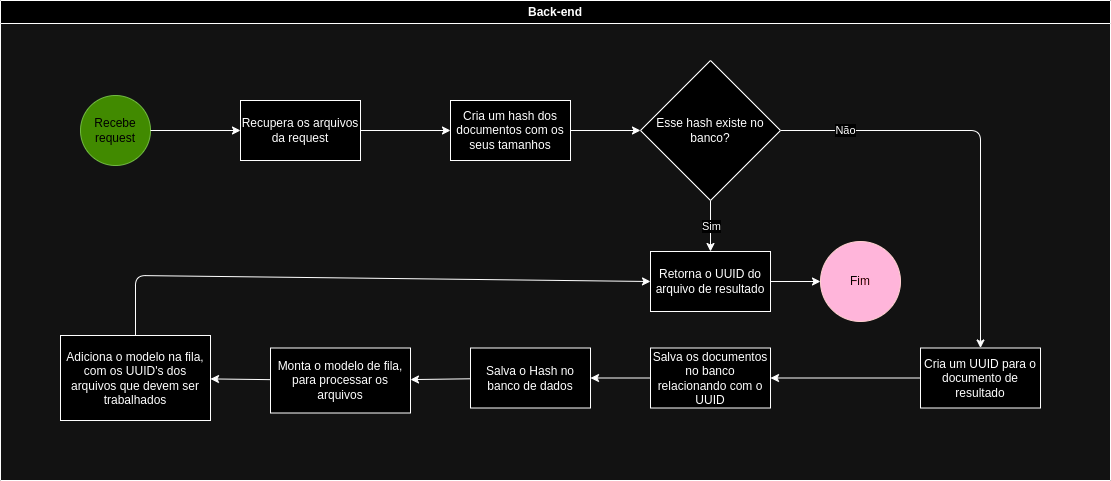

The diagram above was exported from draw.io. Its source (the exported page's mxGraphModel, read from the mxfile embedded in the PNG):
<mxGraphModel dx="5008" dy="3047" grid="1" gridSize="10" guides="1" tooltips="1" connect="1" arrows="1" fold="1" page="1" pageScale="1" pageWidth="827" pageHeight="1169" background="none" math="0" shadow="0">
  <root>
    <mxCell id="0" />
    <mxCell id="1" parent="0" />
    <mxCell id="5" value="Back-end" style="swimlane;whiteSpace=wrap;html=1;" parent="1" vertex="1">
      <mxGeometry x="-980" y="-670" width="1110" height="480" as="geometry" />
    </mxCell>
    <mxCell id="2" value="Recebe request" style="ellipse;whiteSpace=wrap;html=1;aspect=fixed;fillColor=#60a917;fontColor=#ffffff;strokeColor=#2D7600;" parent="5" vertex="1">
      <mxGeometry x="80" y="95" width="70" height="70" as="geometry" />
    </mxCell>
    <mxCell id="7" value="" style="edgeStyle=none;html=1;" parent="5" source="3" target="6" edge="1">
      <mxGeometry relative="1" as="geometry" />
    </mxCell>
    <mxCell id="3" value="Recupera os arquivos da request" style="whiteSpace=wrap;html=1;" parent="5" vertex="1">
      <mxGeometry x="240" y="100" width="120" height="60" as="geometry" />
    </mxCell>
    <mxCell id="4" value="" style="edgeStyle=none;html=1;" parent="5" source="2" target="3" edge="1">
      <mxGeometry relative="1" as="geometry" />
    </mxCell>
    <mxCell id="56" style="edgeStyle=none;html=1;entryX=0;entryY=0.5;entryDx=0;entryDy=0;" parent="5" source="6" target="55" edge="1">
      <mxGeometry relative="1" as="geometry" />
    </mxCell>
    <mxCell id="6" value="Cria um hash dos documentos com os seus tamanhos" style="whiteSpace=wrap;html=1;" parent="5" vertex="1">
      <mxGeometry x="450" y="100" width="120" height="60" as="geometry" />
    </mxCell>
    <mxCell id="40" value="" style="edgeStyle=none;html=1;" parent="5" source="8" target="39" edge="1">
      <mxGeometry relative="1" as="geometry" />
    </mxCell>
    <mxCell id="8" value="Cria um UUID para o documento de resultado" style="whiteSpace=wrap;html=1;" parent="5" vertex="1">
      <mxGeometry x="920" y="347.5" width="120" height="60" as="geometry" />
    </mxCell>
    <mxCell id="42" value="" style="edgeStyle=none;html=1;" parent="5" source="39" target="41" edge="1">
      <mxGeometry relative="1" as="geometry" />
    </mxCell>
    <mxCell id="39" value="Salva os documentos no banco relacionando com o UUID" style="whiteSpace=wrap;html=1;" parent="5" vertex="1">
      <mxGeometry x="650" y="347.5" width="120" height="60" as="geometry" />
    </mxCell>
    <mxCell id="44" value="" style="edgeStyle=none;html=1;" parent="5" source="41" target="43" edge="1">
      <mxGeometry relative="1" as="geometry" />
    </mxCell>
    <mxCell id="41" value="Salva o Hash no banco de dados" style="whiteSpace=wrap;html=1;" parent="5" vertex="1">
      <mxGeometry x="470" y="347.5" width="120" height="60" as="geometry" />
    </mxCell>
    <mxCell id="46" value="" style="edgeStyle=none;html=1;" parent="5" source="43" target="45" edge="1">
      <mxGeometry relative="1" as="geometry" />
    </mxCell>
    <mxCell id="43" value="Monta o modelo de fila, para processar os arquivos" style="whiteSpace=wrap;html=1;" parent="5" vertex="1">
      <mxGeometry x="270" y="347.5" width="140" height="65" as="geometry" />
    </mxCell>
    <mxCell id="62" style="edgeStyle=none;html=1;entryX=0;entryY=0.5;entryDx=0;entryDy=0;" parent="5" source="45" target="47" edge="1">
      <mxGeometry relative="1" as="geometry">
        <Array as="points">
          <mxPoint x="135" y="275" />
        </Array>
      </mxGeometry>
    </mxCell>
    <mxCell id="45" value="Adiciona o modelo na fila, com os UUID's dos arquivos que devem ser trabalhados" style="whiteSpace=wrap;html=1;" parent="5" vertex="1">
      <mxGeometry x="60" y="335" width="150" height="85" as="geometry" />
    </mxCell>
    <mxCell id="50" value="" style="edgeStyle=none;html=1;" parent="5" source="47" target="49" edge="1">
      <mxGeometry relative="1" as="geometry" />
    </mxCell>
    <mxCell id="47" value="Retorna o UUID do arquivo de resultado" style="whiteSpace=wrap;html=1;" parent="5" vertex="1">
      <mxGeometry x="650" y="251" width="120" height="60" as="geometry" />
    </mxCell>
    <mxCell id="49" value="Fim" style="ellipse;whiteSpace=wrap;html=1;fillColor=#a20025;fontColor=#ffffff;strokeColor=#6F0000;" parent="5" vertex="1">
      <mxGeometry x="820" y="241" width="80" height="80" as="geometry" />
    </mxCell>
    <mxCell id="57" style="edgeStyle=none;html=1;entryX=0.5;entryY=0;entryDx=0;entryDy=0;" parent="5" source="55" target="8" edge="1">
      <mxGeometry relative="1" as="geometry">
        <Array as="points">
          <mxPoint x="980" y="130" />
        </Array>
      </mxGeometry>
    </mxCell>
    <mxCell id="58" value="Não" style="edgeLabel;html=1;align=center;verticalAlign=middle;resizable=0;points=[];" parent="57" vertex="1" connectable="0">
      <mxGeometry x="-0.6938" y="1" relative="1" as="geometry">
        <mxPoint as="offset" />
      </mxGeometry>
    </mxCell>
    <mxCell id="60" style="edgeStyle=none;html=1;entryX=0.5;entryY=0;entryDx=0;entryDy=0;" parent="5" source="55" target="47" edge="1">
      <mxGeometry relative="1" as="geometry" />
    </mxCell>
    <mxCell id="61" value="Sim" style="edgeLabel;html=1;align=center;verticalAlign=middle;resizable=0;points=[];" parent="60" vertex="1" connectable="0">
      <mxGeometry x="0.4186" y="2" relative="1" as="geometry">
        <mxPoint x="-2" y="-11" as="offset" />
      </mxGeometry>
    </mxCell>
    <mxCell id="55" value="Esse hash existe no banco?" style="rhombus;whiteSpace=wrap;html=1;" parent="5" vertex="1">
      <mxGeometry x="640" y="60" width="140" height="140" as="geometry" />
    </mxCell>
  </root>
</mxGraphModel>